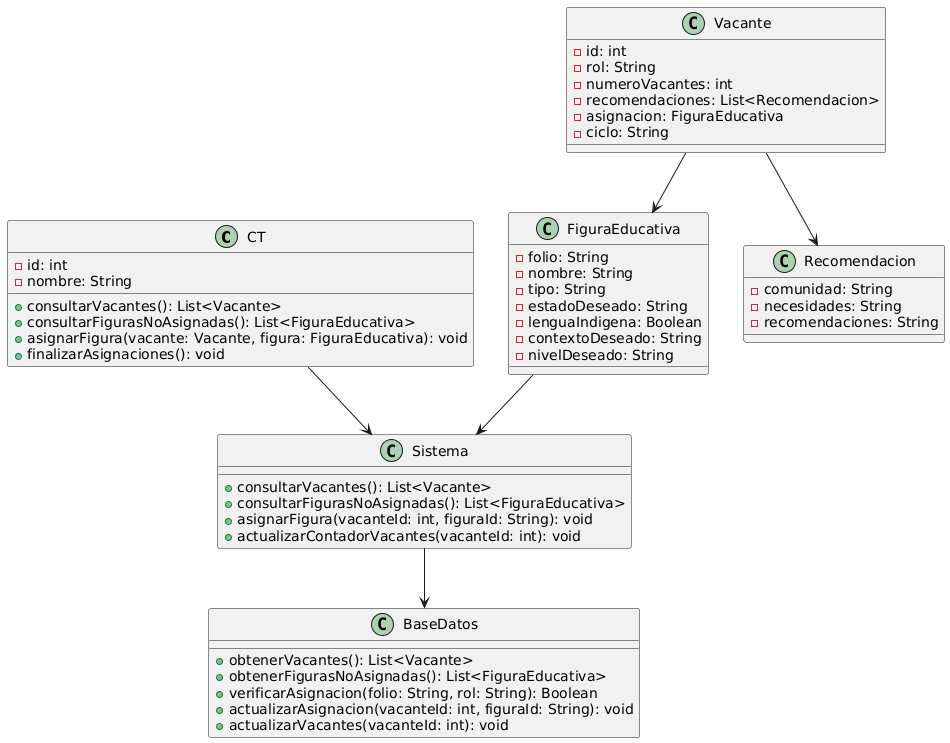

The diagram above was rendered by PlantUML. Its source (embedded in the PNG):
@startuml
class CT {
    - id: int
    - nombre: String
    + consultarVacantes(): List<Vacante>
    + consultarFigurasNoAsignadas(): List<FiguraEducativa>
    + asignarFigura(vacante: Vacante, figura: FiguraEducativa): void
    + finalizarAsignaciones(): void
}

class Vacante {
    - id: int
    - rol: String
    - numeroVacantes: int
    - recomendaciones: List<Recomendacion>
    - asignacion: FiguraEducativa
    - ciclo: String
}

class FiguraEducativa {
    - folio: String
    - nombre: String
    - tipo: String
    - estadoDeseado: String
    - lenguaIndigena: Boolean
    - contextoDeseado: String
    - nivelDeseado: String
}

class Recomendacion {
    - comunidad: String
    - necesidades: String
    - recomendaciones: String
}

class Sistema {
    + consultarVacantes(): List<Vacante>
    + consultarFigurasNoAsignadas(): List<FiguraEducativa>
    + asignarFigura(vacanteId: int, figuraId: String): void
    + actualizarContadorVacantes(vacanteId: int): void
}

class BaseDatos {
    + obtenerVacantes(): List<Vacante>
    + obtenerFigurasNoAsignadas(): List<FiguraEducativa>
    + verificarAsignacion(folio: String, rol: String): Boolean
    + actualizarAsignacion(vacanteId: int, figuraId: String): void
    + actualizarVacantes(vacanteId: int): void
}

CT --> Sistema
Sistema --> BaseDatos
Vacante --> Recomendacion
Vacante --> FiguraEducativa
FiguraEducativa --> Sistema
@enduml